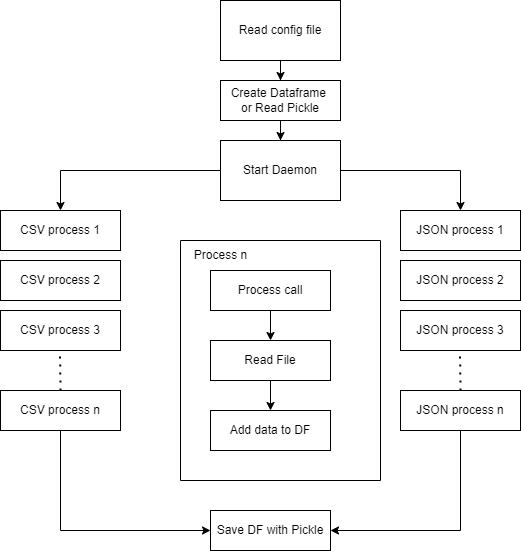

The diagram above was exported from draw.io. Its source (the exported page's mxGraphModel, read from the mxfile embedded in the PNG):
<mxGraphModel dx="915" dy="482" grid="1" gridSize="10" guides="1" tooltips="1" connect="1" arrows="1" fold="1" page="1" pageScale="1" pageWidth="850" pageHeight="1100" math="0" shadow="0">
  <root>
    <mxCell id="0" />
    <mxCell id="1" parent="0" />
    <mxCell id="s475EkdTG2-mdeZIp9Qz-5" style="edgeStyle=orthogonalEdgeStyle;rounded=0;orthogonalLoop=1;jettySize=auto;html=1;entryX=0.5;entryY=0;entryDx=0;entryDy=0;" edge="1" parent="1" source="s475EkdTG2-mdeZIp9Qz-1" target="s475EkdTG2-mdeZIp9Qz-4">
      <mxGeometry relative="1" as="geometry" />
    </mxCell>
    <mxCell id="s475EkdTG2-mdeZIp9Qz-15" style="edgeStyle=orthogonalEdgeStyle;rounded=0;orthogonalLoop=1;jettySize=auto;html=1;" edge="1" parent="1" source="s475EkdTG2-mdeZIp9Qz-1" target="s475EkdTG2-mdeZIp9Qz-10">
      <mxGeometry relative="1" as="geometry" />
    </mxCell>
    <mxCell id="s475EkdTG2-mdeZIp9Qz-1" value="Start Daemon" style="rounded=0;whiteSpace=wrap;html=1;" vertex="1" parent="1">
      <mxGeometry x="290" y="160" width="120" height="60" as="geometry" />
    </mxCell>
    <mxCell id="s475EkdTG2-mdeZIp9Qz-24" style="edgeStyle=orthogonalEdgeStyle;rounded=0;orthogonalLoop=1;jettySize=auto;html=1;entryX=0.5;entryY=0;entryDx=0;entryDy=0;" edge="1" parent="1" source="s475EkdTG2-mdeZIp9Qz-2" target="s475EkdTG2-mdeZIp9Qz-22">
      <mxGeometry relative="1" as="geometry" />
    </mxCell>
    <mxCell id="s475EkdTG2-mdeZIp9Qz-2" value="Read config file" style="rounded=0;whiteSpace=wrap;html=1;" vertex="1" parent="1">
      <mxGeometry x="290" y="20" width="120" height="60" as="geometry" />
    </mxCell>
    <mxCell id="s475EkdTG2-mdeZIp9Qz-4" value="CSV process 1" style="rounded=0;whiteSpace=wrap;html=1;" vertex="1" parent="1">
      <mxGeometry x="70" y="230" width="120" height="40" as="geometry" />
    </mxCell>
    <mxCell id="s475EkdTG2-mdeZIp9Qz-6" value="CSV process 2" style="rounded=0;whiteSpace=wrap;html=1;" vertex="1" parent="1">
      <mxGeometry x="70" y="280" width="120" height="40" as="geometry" />
    </mxCell>
    <mxCell id="s475EkdTG2-mdeZIp9Qz-7" value="CSV process 3&lt;span style=&quot;color: rgba(0, 0, 0, 0); font-family: monospace; font-size: 0px; text-align: start;&quot;&gt;333CmxGraphModel%3E%3Croot%3E%3CmxCell%20id%3D%220%22%2F%3E%3CmxCell%20id%3D%221%22%20parent%3D%220%22%2F%3E%3CmxCell%20id%3D%222%22%20value%3D%22CSV%20process%201%22%20style%3D%22rounded%3D0%3BwhiteSpace%3Dwrap%3Bhtml%3D1%3B%22%20vertex%3D%221%22%20parent%3D%221%22%3E%3CmxGeometry%20x%3D%2270%22%20y%3D%22260%22%20width%3D%22120%22%20height%3D%2240%22%20as%3D%22geometry%22%2F%3E%3C%2FmxCell%3E%3C%2Froot%3E%3C%2FmxGraphModel%3E333&lt;/span&gt;" style="rounded=0;whiteSpace=wrap;html=1;" vertex="1" parent="1">
      <mxGeometry x="70" y="330" width="120" height="40" as="geometry" />
    </mxCell>
    <mxCell id="s475EkdTG2-mdeZIp9Qz-32" style="edgeStyle=orthogonalEdgeStyle;rounded=0;orthogonalLoop=1;jettySize=auto;html=1;entryX=0;entryY=0.5;entryDx=0;entryDy=0;" edge="1" parent="1" source="s475EkdTG2-mdeZIp9Qz-8" target="s475EkdTG2-mdeZIp9Qz-33">
      <mxGeometry relative="1" as="geometry">
        <mxPoint x="120" y="610" as="targetPoint" />
        <Array as="points">
          <mxPoint x="130" y="550" />
        </Array>
      </mxGeometry>
    </mxCell>
    <mxCell id="s475EkdTG2-mdeZIp9Qz-8" value="CSV process n" style="rounded=0;whiteSpace=wrap;html=1;" vertex="1" parent="1">
      <mxGeometry x="70" y="410" width="120" height="40" as="geometry" />
    </mxCell>
    <mxCell id="s475EkdTG2-mdeZIp9Qz-9" value="" style="endArrow=none;dashed=1;html=1;dashPattern=1 3;strokeWidth=2;rounded=0;exitX=0.5;exitY=0;exitDx=0;exitDy=0;" edge="1" parent="1" source="s475EkdTG2-mdeZIp9Qz-8">
      <mxGeometry width="50" height="50" relative="1" as="geometry">
        <mxPoint x="129.5" y="400" as="sourcePoint" />
        <mxPoint x="129.5" y="370" as="targetPoint" />
      </mxGeometry>
    </mxCell>
    <mxCell id="s475EkdTG2-mdeZIp9Qz-10" value="JSON process 1" style="rounded=0;whiteSpace=wrap;html=1;" vertex="1" parent="1">
      <mxGeometry x="470" y="230" width="120" height="40" as="geometry" />
    </mxCell>
    <mxCell id="s475EkdTG2-mdeZIp9Qz-11" value="JSON process 2" style="rounded=0;whiteSpace=wrap;html=1;" vertex="1" parent="1">
      <mxGeometry x="470" y="280" width="120" height="40" as="geometry" />
    </mxCell>
    <mxCell id="s475EkdTG2-mdeZIp9Qz-12" value="JSON process 3&lt;span style=&quot;color: rgba(0, 0, 0, 0); font-family: monospace; font-size: 0px; text-align: start;&quot;&gt;333CmxGraphModel%3E%3Croot%3E%3CmxCell%20id%3D%220%22%2F%3E%3CmxCell%20id%3D%221%22%20parent%3D%220%22%2F%3E%3CmxCell%20id%3D%222%22%20value%3D%22CSV%20process%201%22%20style%3D%22rounded%3D0%3BwhiteSpace%3Dwrap%3Bhtml%3D1%3B%22%20vertex%3D%221%22%20parent%3D%221%22%3E%3CmxGeometry%20x%3D%2270%22%20y%3D%22260%22%20width%3D%22120%22%20height%3D%2240%22%20as%3D%22geometry%22%2F%3E%3C%2FmxCell%3E%3C%2Froot%3E%3C%2FmxGraphModel%3E333&lt;/span&gt;" style="rounded=0;whiteSpace=wrap;html=1;" vertex="1" parent="1">
      <mxGeometry x="470" y="330" width="120" height="40" as="geometry" />
    </mxCell>
    <mxCell id="s475EkdTG2-mdeZIp9Qz-34" style="edgeStyle=orthogonalEdgeStyle;rounded=0;orthogonalLoop=1;jettySize=auto;html=1;entryX=1;entryY=0.5;entryDx=0;entryDy=0;" edge="1" parent="1" source="s475EkdTG2-mdeZIp9Qz-13" target="s475EkdTG2-mdeZIp9Qz-33">
      <mxGeometry relative="1" as="geometry">
        <Array as="points">
          <mxPoint x="530" y="550" />
        </Array>
      </mxGeometry>
    </mxCell>
    <mxCell id="s475EkdTG2-mdeZIp9Qz-13" value="JSON process n" style="rounded=0;whiteSpace=wrap;html=1;" vertex="1" parent="1">
      <mxGeometry x="470" y="410" width="120" height="40" as="geometry" />
    </mxCell>
    <mxCell id="s475EkdTG2-mdeZIp9Qz-14" value="" style="endArrow=none;dashed=1;html=1;dashPattern=1 3;strokeWidth=2;rounded=0;exitX=0.5;exitY=0;exitDx=0;exitDy=0;" edge="1" parent="1" source="s475EkdTG2-mdeZIp9Qz-13">
      <mxGeometry width="50" height="50" relative="1" as="geometry">
        <mxPoint x="529.5" y="400" as="sourcePoint" />
        <mxPoint x="529.5" y="370" as="targetPoint" />
      </mxGeometry>
    </mxCell>
    <mxCell id="s475EkdTG2-mdeZIp9Qz-17" style="edgeStyle=orthogonalEdgeStyle;rounded=0;orthogonalLoop=1;jettySize=auto;html=1;entryX=0.5;entryY=0;entryDx=0;entryDy=0;" edge="1" parent="1" source="s475EkdTG2-mdeZIp9Qz-16" target="s475EkdTG2-mdeZIp9Qz-19">
      <mxGeometry relative="1" as="geometry">
        <mxPoint x="340" y="370" as="targetPoint" />
      </mxGeometry>
    </mxCell>
    <mxCell id="s475EkdTG2-mdeZIp9Qz-16" value="Process call" style="rounded=0;whiteSpace=wrap;html=1;" vertex="1" parent="1">
      <mxGeometry x="280" y="290" width="120" height="40" as="geometry" />
    </mxCell>
    <mxCell id="s475EkdTG2-mdeZIp9Qz-25" style="edgeStyle=orthogonalEdgeStyle;rounded=0;orthogonalLoop=1;jettySize=auto;html=1;entryX=0.5;entryY=0;entryDx=0;entryDy=0;" edge="1" parent="1" source="s475EkdTG2-mdeZIp9Qz-19" target="s475EkdTG2-mdeZIp9Qz-26">
      <mxGeometry relative="1" as="geometry">
        <mxPoint x="340" y="430" as="targetPoint" />
      </mxGeometry>
    </mxCell>
    <mxCell id="s475EkdTG2-mdeZIp9Qz-19" value="Read File" style="rounded=0;whiteSpace=wrap;html=1;" vertex="1" parent="1">
      <mxGeometry x="280" y="360" width="120" height="40" as="geometry" />
    </mxCell>
    <mxCell id="s475EkdTG2-mdeZIp9Qz-23" style="edgeStyle=orthogonalEdgeStyle;rounded=0;orthogonalLoop=1;jettySize=auto;html=1;entryX=0.5;entryY=0;entryDx=0;entryDy=0;" edge="1" parent="1" source="s475EkdTG2-mdeZIp9Qz-22" target="s475EkdTG2-mdeZIp9Qz-1">
      <mxGeometry relative="1" as="geometry" />
    </mxCell>
    <mxCell id="s475EkdTG2-mdeZIp9Qz-22" value="Create Dataframe&amp;nbsp;&lt;br&gt;or Read Pickle" style="rounded=0;whiteSpace=wrap;html=1;" vertex="1" parent="1">
      <mxGeometry x="290" y="100" width="120" height="40" as="geometry" />
    </mxCell>
    <mxCell id="s475EkdTG2-mdeZIp9Qz-26" value="Add data to DF" style="rounded=0;whiteSpace=wrap;html=1;" vertex="1" parent="1">
      <mxGeometry x="280" y="430" width="120" height="40" as="geometry" />
    </mxCell>
    <mxCell id="s475EkdTG2-mdeZIp9Qz-30" value="" style="swimlane;startSize=0;" vertex="1" parent="1">
      <mxGeometry x="250" y="260" width="200" height="240" as="geometry">
        <mxRectangle x="250" y="260" width="50" height="40" as="alternateBounds" />
      </mxGeometry>
    </mxCell>
    <mxCell id="s475EkdTG2-mdeZIp9Qz-31" value="Process n" style="text;html=1;align=center;verticalAlign=middle;resizable=0;points=[];autosize=1;strokeColor=none;fillColor=none;" vertex="1" parent="s475EkdTG2-mdeZIp9Qz-30">
      <mxGeometry width="80" height="30" as="geometry" />
    </mxCell>
    <mxCell id="s475EkdTG2-mdeZIp9Qz-33" value="Save DF with Pickle" style="rounded=0;whiteSpace=wrap;html=1;" vertex="1" parent="1">
      <mxGeometry x="280" y="530" width="120" height="40" as="geometry" />
    </mxCell>
  </root>
</mxGraphModel>